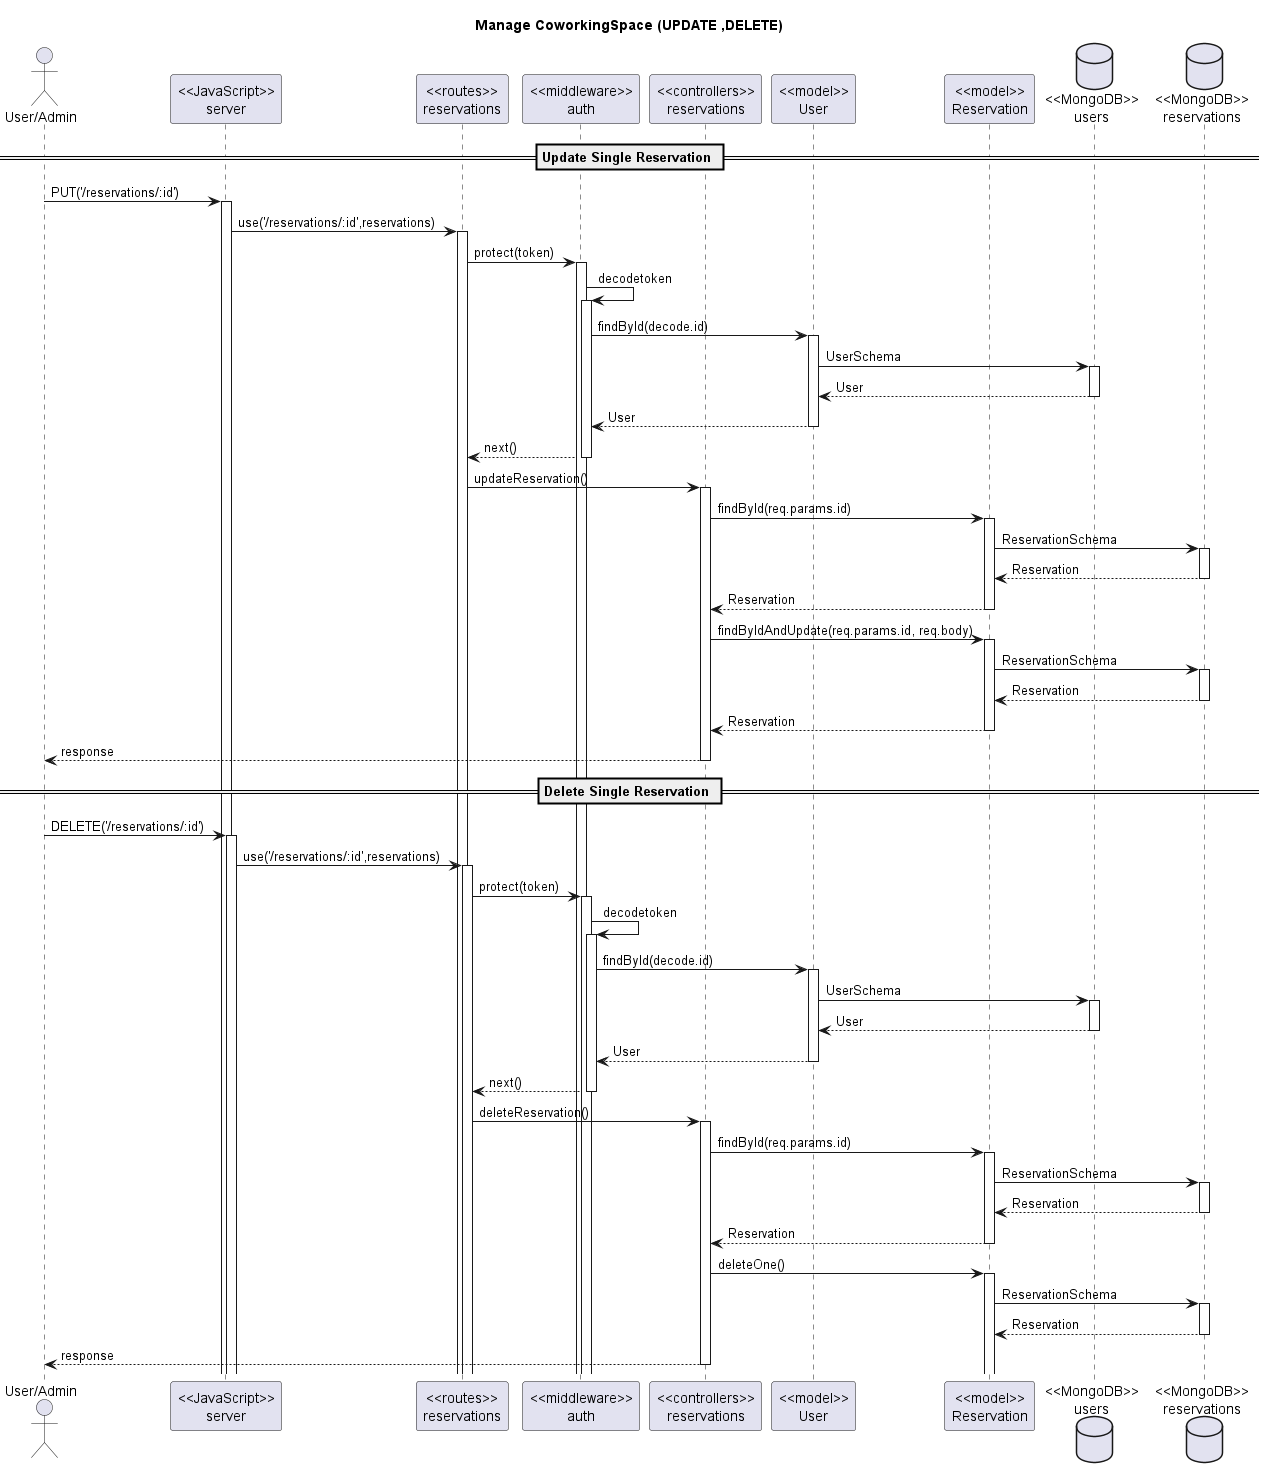

The diagram above was rendered by PlantUML. Its source (embedded in the PNG):
@startuml Update Reservation

title "Manage CoworkingSpace (UPDATE ,DELETE)"


actor "User/Admin" as client
participant "<<JavaScript>>\nserver" as server
participant "<<routes>>\nreservations" as routerReservations
participant "<<middleware>>\nauth" as middleware
participant "<<controllers>>\nreservations" as controllersReservations
participant "<<model>>\nUser" as modelUser
participant "<<model>>\nReservation" as modelReservation

database "<<MongoDB>>\nusers" as UsersDatabase
database "<<MongoDB>>\nreservations" as ReservationsDatabase

== Update Single Reservation ==

client->server ++:PUT('/reservations/:id')
server->routerReservations ++:use('/reservations/:id',reservations)
routerReservations -> middleware ++:protect(token)
middleware -> middleware ++:decodetoken
middleware -> modelUser ++:findById(decode.id)
modelUser -> UsersDatabase ++: UserSchema
modelUser <-- UsersDatabase --: User
middleware <-- modelUser --: User
routerReservations <-- middleware --: next()


routerReservations -> controllersReservations ++:updateReservation()
controllersReservations -> modelReservation ++:findById(req.params.id)
modelReservation -> ReservationsDatabase ++:ReservationSchema
modelReservation <-- ReservationsDatabase --:Reservation
controllersReservations <-- modelReservation --:Reservation
controllersReservations -> modelReservation ++:findByIdAndUpdate(req.params.id, req.body)
modelReservation -> ReservationsDatabase ++:ReservationSchema
modelReservation <-- ReservationsDatabase --:Reservation
controllersReservations <-- modelReservation --:Reservation
controllersReservations -->client --:response



== Delete Single Reservation ==

client->server ++:DELETE('/reservations/:id')
server->routerReservations ++:use('/reservations/:id',reservations)
routerReservations -> middleware ++:protect(token)
middleware -> middleware ++:decodetoken
middleware -> modelUser ++:findById(decode.id)
modelUser -> UsersDatabase ++: UserSchema
modelUser <-- UsersDatabase --: User
middleware <-- modelUser --: User
routerReservations <-- middleware --: next()

routerReservations -> controllersReservations ++:deleteReservation()
controllersReservations -> modelReservation ++:findById(req.params.id)
modelReservation -> ReservationsDatabase ++:ReservationSchema
modelReservation <-- ReservationsDatabase --:Reservation
controllersReservations <-- modelReservation --:Reservation
controllersReservations -> modelReservation ++:deleteOne()
modelReservation -> ReservationsDatabase ++:ReservationSchema
modelReservation <-- ReservationsDatabase --:Reservation
controllersReservations -->client --:response




@enduml